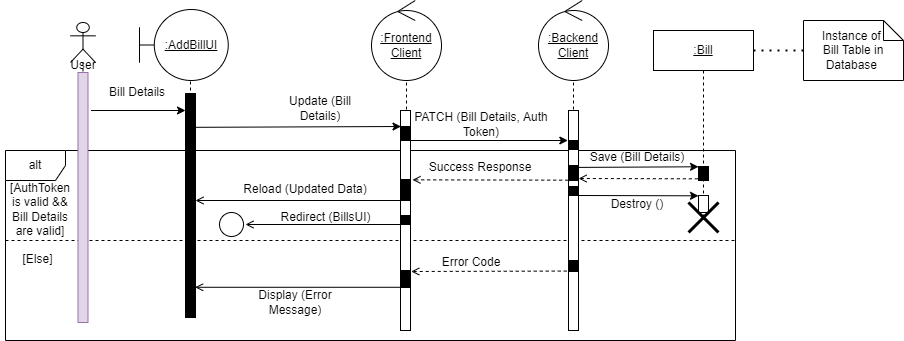

The diagram above was exported from draw.io. Its source (the exported page's mxGraphModel, read from the mxfile embedded in the PNG):
<mxGraphModel dx="1102" dy="865" grid="1" gridSize="10" guides="1" tooltips="1" connect="1" arrows="1" fold="1" page="1" pageScale="1" pageWidth="850" pageHeight="1100" math="0" shadow="0">
  <root>
    <mxCell id="0" />
    <mxCell id="1" parent="0" />
    <mxCell id="_CUxs6TRnCV8gBITWxEh-52" value="" style="shape=umlLifeline;participant=umlControl;perimeter=lifelinePerimeter;whiteSpace=wrap;html=1;container=1;collapsible=0;recursiveResize=0;verticalAlign=top;spacingTop=36;outlineConnect=0;fillColor=#FFFFFF;fontStyle=4" parent="1" vertex="1">
      <mxGeometry x="578" y="80" width="60" height="300" as="geometry" />
    </mxCell>
    <mxCell id="_CUxs6TRnCV8gBITWxEh-53" value=":Backend&lt;br&gt;Client" style="ellipse;shape=umlControl;whiteSpace=wrap;html=1;fillColor=#FFFFFF;fontStyle=4" parent="_CUxs6TRnCV8gBITWxEh-52" vertex="1">
      <mxGeometry x="-5" y="-30" width="70" height="80" as="geometry" />
    </mxCell>
    <mxCell id="_CUxs6TRnCV8gBITWxEh-50" value="" style="shape=umlLifeline;participant=umlControl;perimeter=lifelinePerimeter;whiteSpace=wrap;html=1;container=1;collapsible=0;recursiveResize=0;verticalAlign=top;spacingTop=36;outlineConnect=0;fillColor=#FFFFFF;fontStyle=4" parent="1" vertex="1">
      <mxGeometry x="411" y="80" width="60" height="300" as="geometry" />
    </mxCell>
    <mxCell id="_CUxs6TRnCV8gBITWxEh-49" value=":Frontend&lt;br&gt;Client" style="ellipse;shape=umlControl;whiteSpace=wrap;html=1;fillColor=#FFFFFF;fontStyle=4" parent="_CUxs6TRnCV8gBITWxEh-50" vertex="1">
      <mxGeometry x="-5" y="-30" width="70" height="80" as="geometry" />
    </mxCell>
    <mxCell id="_CUxs6TRnCV8gBITWxEh-4" value="" style="endArrow=classic;html=1;rounded=0;exitX=1.3;exitY=0.152;exitDx=0;exitDy=0;exitPerimeter=0;" parent="1" source="_CUxs6TRnCV8gBITWxEh-19" edge="1">
      <mxGeometry width="50" height="50" relative="1" as="geometry">
        <mxPoint x="130" y="170" as="sourcePoint" />
        <mxPoint x="220.00000000000006" y="159.9999999999999" as="targetPoint" />
      </mxGeometry>
    </mxCell>
    <mxCell id="KhDxWJ5JsTdzf5pxd7cd-9" value="alt" style="shape=umlFrame;whiteSpace=wrap;html=1;" parent="1" vertex="1">
      <mxGeometry x="40" y="200" width="730" height="190" as="geometry" />
    </mxCell>
    <mxCell id="KhDxWJ5JsTdzf5pxd7cd-17" value="" style="endArrow=open;html=1;rounded=0;endFill=0;entryX=1.2;entryY=0.663;entryDx=0;entryDy=0;entryPerimeter=0;dashed=1;exitX=-0.178;exitY=0.96;exitDx=0;exitDy=0;exitPerimeter=0;" parent="1" source="_CUxs6TRnCV8gBITWxEh-12" edge="1">
      <mxGeometry width="50" height="50" relative="1" as="geometry">
        <mxPoint x="658.25" y="320.9999999999998" as="sourcePoint" />
        <mxPoint x="445.75" y="320.9999999999998" as="targetPoint" />
      </mxGeometry>
    </mxCell>
    <mxCell id="KhDxWJ5JsTdzf5pxd7cd-10" value="" style="endArrow=open;html=1;rounded=0;endFill=0;" parent="1" target="0Rs5ef374-KKTqK2Qocw-8" edge="1">
      <mxGeometry width="50" height="50" relative="1" as="geometry">
        <mxPoint x="440" y="250" as="sourcePoint" />
        <mxPoint x="247.5" y="249.9999999999998" as="targetPoint" />
      </mxGeometry>
    </mxCell>
    <mxCell id="KhDxWJ5JsTdzf5pxd7cd-7" value="" style="endArrow=open;html=1;rounded=0;endFill=0;entryX=1.2;entryY=0.663;entryDx=0;entryDy=0;entryPerimeter=0;dashed=1;exitX=-0.028;exitY=0.979;exitDx=0;exitDy=0;exitPerimeter=0;" parent="1" source="_CUxs6TRnCV8gBITWxEh-32" edge="1">
      <mxGeometry width="50" height="50" relative="1" as="geometry">
        <mxPoint x="659.5" y="229.3399999999998" as="sourcePoint" />
        <mxPoint x="447" y="229.3399999999998" as="targetPoint" />
      </mxGeometry>
    </mxCell>
    <mxCell id="KhDxWJ5JsTdzf5pxd7cd-5" value="" style="endArrow=classic;html=1;rounded=0;endFill=1;entryX=-0.067;entryY=0;entryDx=0;entryDy=0;entryPerimeter=0;" parent="1" target="_CUxs6TRnCV8gBITWxEh-31" edge="1">
      <mxGeometry width="50" height="50" relative="1" as="geometry">
        <mxPoint x="439.99666666666656" y="190" as="sourcePoint" />
        <mxPoint x="655" y="190" as="targetPoint" />
      </mxGeometry>
    </mxCell>
    <mxCell id="0Rs5ef374-KKTqK2Qocw-11" value="" style="endArrow=classic;html=1;rounded=0;exitX=0.956;exitY=0.156;exitDx=0;exitDy=0;exitPerimeter=0;" parent="1" edge="1">
      <mxGeometry width="50" height="50" relative="1" as="geometry">
        <mxPoint x="229.55999999999995" y="176.82399999999996" as="sourcePoint" />
        <mxPoint x="435.5" y="175.9999999999999" as="targetPoint" />
      </mxGeometry>
    </mxCell>
    <mxCell id="KhDxWJ5JsTdzf5pxd7cd-1" value="Update (Bill Details)" style="text;html=1;strokeColor=none;fillColor=none;align=center;verticalAlign=middle;whiteSpace=wrap;rounded=0;" parent="1" vertex="1">
      <mxGeometry x="310" y="143" width="90" height="30" as="geometry" />
    </mxCell>
    <mxCell id="KhDxWJ5JsTdzf5pxd7cd-4" value="PATCH (Bill Details, Auth Token)" style="text;html=1;strokeColor=none;fillColor=none;align=center;verticalAlign=middle;whiteSpace=wrap;rounded=0;" parent="1" vertex="1">
      <mxGeometry x="446" y="159" width="140" height="30" as="geometry" />
    </mxCell>
    <mxCell id="KhDxWJ5JsTdzf5pxd7cd-8" value="Success Response" style="text;html=1;strokeColor=none;fillColor=none;align=center;verticalAlign=middle;whiteSpace=wrap;rounded=0;" parent="1" vertex="1">
      <mxGeometry x="455" y="202" width="120" height="30" as="geometry" />
    </mxCell>
    <mxCell id="KhDxWJ5JsTdzf5pxd7cd-11" value="Reload (Updated Data)" style="text;html=1;strokeColor=none;fillColor=none;align=center;verticalAlign=middle;whiteSpace=wrap;rounded=0;" parent="1" vertex="1">
      <mxGeometry x="270" y="224" width="140" height="30" as="geometry" />
    </mxCell>
    <mxCell id="KhDxWJ5JsTdzf5pxd7cd-14" value="" style="line;strokeWidth=1;fillColor=none;align=left;verticalAlign=middle;spacingTop=-1;spacingLeft=3;spacingRight=3;rotatable=0;labelPosition=right;points=[];portConstraint=eastwest;dashed=1;" parent="1" vertex="1">
      <mxGeometry x="40" y="286" width="730" height="8" as="geometry" />
    </mxCell>
    <mxCell id="KhDxWJ5JsTdzf5pxd7cd-15" value="[AuthToken is valid &amp;amp;&amp;amp; Bill Details are valid]" style="text;html=1;strokeColor=none;fillColor=none;align=center;verticalAlign=middle;whiteSpace=wrap;rounded=0;" parent="1" vertex="1">
      <mxGeometry x="40" y="244" width="70" height="30" as="geometry" />
    </mxCell>
    <mxCell id="KhDxWJ5JsTdzf5pxd7cd-16" value="[Else]" style="text;html=1;strokeColor=none;fillColor=none;align=center;verticalAlign=middle;whiteSpace=wrap;rounded=0;" parent="1" vertex="1">
      <mxGeometry x="35" y="294" width="75" height="30" as="geometry" />
    </mxCell>
    <mxCell id="KhDxWJ5JsTdzf5pxd7cd-18" value="Error Code" style="text;html=1;strokeColor=none;fillColor=none;align=center;verticalAlign=middle;whiteSpace=wrap;rounded=0;" parent="1" vertex="1">
      <mxGeometry x="446" y="297" width="120" height="30" as="geometry" />
    </mxCell>
    <mxCell id="KhDxWJ5JsTdzf5pxd7cd-19" value="" style="endArrow=open;html=1;rounded=0;endFill=0;entryX=0.964;entryY=0.945;entryDx=0;entryDy=0;entryPerimeter=0;" parent="1" edge="1">
      <mxGeometry width="50" height="50" relative="1" as="geometry">
        <mxPoint x="435" y="336.78" as="sourcePoint" />
        <mxPoint x="229.63999999999987" y="336.78" as="targetPoint" />
      </mxGeometry>
    </mxCell>
    <mxCell id="KhDxWJ5JsTdzf5pxd7cd-20" value="Display (Error Message)" style="text;html=1;strokeColor=none;fillColor=none;align=center;verticalAlign=middle;whiteSpace=wrap;rounded=0;" parent="1" vertex="1">
      <mxGeometry x="270" y="337" width="120" height="30" as="geometry" />
    </mxCell>
    <mxCell id="_CUxs6TRnCV8gBITWxEh-3" value="Bill Details" style="text;html=1;strokeColor=none;fillColor=none;align=center;verticalAlign=middle;whiteSpace=wrap;rounded=0;" parent="1" vertex="1">
      <mxGeometry x="127.00000000000001" y="127" width="90" height="30" as="geometry" />
    </mxCell>
    <mxCell id="_CUxs6TRnCV8gBITWxEh-7" value=":" style="shape=umlLifeline;participant=umlBoundary;perimeter=lifelinePerimeter;whiteSpace=wrap;html=1;container=1;collapsible=0;recursiveResize=0;verticalAlign=top;spacingTop=36;outlineConnect=0;" parent="1" vertex="1">
      <mxGeometry x="200" y="67" width="50" height="300" as="geometry" />
    </mxCell>
    <mxCell id="0Rs5ef374-KKTqK2Qocw-8" value="" style="html=1;points=[];perimeter=orthogonalPerimeter;" parent="_CUxs6TRnCV8gBITWxEh-7" vertex="1">
      <mxGeometry x="20" y="76" width="10" height="204" as="geometry" />
    </mxCell>
    <mxCell id="_CUxs6TRnCV8gBITWxEh-9" value="" style="html=1;points=[];perimeter=orthogonalPerimeter;fillColor=#000000;" parent="_CUxs6TRnCV8gBITWxEh-7" vertex="1">
      <mxGeometry x="20" y="93" width="10" height="17" as="geometry" />
    </mxCell>
    <mxCell id="_CUxs6TRnCV8gBITWxEh-14" value="" style="html=1;points=[];perimeter=orthogonalPerimeter;fillColor=#000000;" parent="_CUxs6TRnCV8gBITWxEh-7" vertex="1">
      <mxGeometry x="20" y="77" width="10" height="223" as="geometry" />
    </mxCell>
    <mxCell id="_CUxs6TRnCV8gBITWxEh-8" value=":AddBillUI" style="shape=umlBoundary;whiteSpace=wrap;html=1;fontStyle=4" parent="1" vertex="1">
      <mxGeometry x="174" y="59" width="88.75" height="71" as="geometry" />
    </mxCell>
    <mxCell id="_CUxs6TRnCV8gBITWxEh-18" value="" style="shape=umlLifeline;participant=umlActor;perimeter=lifelinePerimeter;whiteSpace=wrap;html=1;container=1;collapsible=0;recursiveResize=0;verticalAlign=top;spacingTop=36;outlineConnect=0;fillColor=#FFFFFF;" parent="1" vertex="1">
      <mxGeometry x="105" y="72" width="25" height="300" as="geometry" />
    </mxCell>
    <mxCell id="_CUxs6TRnCV8gBITWxEh-19" value="" style="html=1;points=[];perimeter=orthogonalPerimeter;fillColor=#e1d5e7;strokeColor=#9673a6;" parent="_CUxs6TRnCV8gBITWxEh-18" vertex="1">
      <mxGeometry x="7.5" y="50" width="10" height="250" as="geometry" />
    </mxCell>
    <mxCell id="_CUxs6TRnCV8gBITWxEh-20" value="User" style="text;html=1;strokeColor=none;fillColor=none;align=center;verticalAlign=middle;whiteSpace=wrap;rounded=0;" parent="_CUxs6TRnCV8gBITWxEh-18" vertex="1">
      <mxGeometry x="-2.5" y="28" width="30" height="30" as="geometry" />
    </mxCell>
    <mxCell id="_CUxs6TRnCV8gBITWxEh-24" value="&lt;span&gt;:Bill&lt;/span&gt;" style="shape=umlLifeline;perimeter=lifelinePerimeter;whiteSpace=wrap;html=1;container=1;collapsible=0;recursiveResize=0;outlineConnect=0;fontStyle=4" parent="1" vertex="1">
      <mxGeometry x="688" y="80" width="100" height="190" as="geometry" />
    </mxCell>
    <mxCell id="_CUxs6TRnCV8gBITWxEh-30" value="" style="html=1;points=[];perimeter=orthogonalPerimeter;fillColor=#FFFFFF;" parent="_CUxs6TRnCV8gBITWxEh-24" vertex="1">
      <mxGeometry x="45" y="165" width="10" height="17" as="geometry" />
    </mxCell>
    <mxCell id="_CUxs6TRnCV8gBITWxEh-37" value="" style="endArrow=none;html=1;rounded=0;endFill=0;exitX=1.014;exitY=0.127;exitDx=0;exitDy=0;exitPerimeter=0;entryX=0.004;entryY=0.085;entryDx=0;entryDy=0;entryPerimeter=0;startArrow=open;startFill=0;dashed=1;" parent="_CUxs6TRnCV8gBITWxEh-24" edge="1">
      <mxGeometry width="50" height="50" relative="1" as="geometry">
        <mxPoint x="-74.89999999999986" y="148.00300000000004" as="sourcePoint" />
        <mxPoint x="45" y="148.305" as="targetPoint" />
      </mxGeometry>
    </mxCell>
    <mxCell id="_CUxs6TRnCV8gBITWxEh-38" value="" style="html=1;points=[];perimeter=orthogonalPerimeter;fillColor=#000000;" parent="_CUxs6TRnCV8gBITWxEh-24" vertex="1">
      <mxGeometry x="45" y="136" width="10" height="14" as="geometry" />
    </mxCell>
    <mxCell id="_CUxs6TRnCV8gBITWxEh-47" value="" style="endArrow=classic;html=1;rounded=0;endFill=1;exitX=1.014;exitY=0.127;exitDx=0;exitDy=0;exitPerimeter=0;entryX=0.004;entryY=0.085;entryDx=0;entryDy=0;entryPerimeter=0;startArrow=none;startFill=0;" parent="_CUxs6TRnCV8gBITWxEh-24" edge="1">
      <mxGeometry width="50" height="50" relative="1" as="geometry">
        <mxPoint x="-74.89999999999986" y="165.00300000000004" as="sourcePoint" />
        <mxPoint x="45" y="165.30500000000006" as="targetPoint" />
      </mxGeometry>
    </mxCell>
    <mxCell id="_CUxs6TRnCV8gBITWxEh-29" value="" style="shape=umlDestroy;whiteSpace=wrap;html=1;strokeWidth=3;fillColor=#FFFFFF;" parent="1" vertex="1">
      <mxGeometry x="723" y="252" width="30" height="30" as="geometry" />
    </mxCell>
    <mxCell id="_CUxs6TRnCV8gBITWxEh-33" value="" style="endArrow=classic;html=1;rounded=0;endFill=1;exitX=1.014;exitY=0.127;exitDx=0;exitDy=0;exitPerimeter=0;entryX=0.004;entryY=0.085;entryDx=0;entryDy=0;entryPerimeter=0;" parent="1" source="_CUxs6TRnCV8gBITWxEh-32" edge="1">
      <mxGeometry width="50" height="50" relative="1" as="geometry">
        <mxPoint x="517.9966666666664" y="210" as="sourcePoint" />
        <mxPoint x="733.0399999999997" y="216.27500000000003" as="targetPoint" />
      </mxGeometry>
    </mxCell>
    <mxCell id="_CUxs6TRnCV8gBITWxEh-34" value="Save (Bill Details)" style="text;html=1;strokeColor=none;fillColor=none;align=center;verticalAlign=middle;whiteSpace=wrap;rounded=0;" parent="1" vertex="1">
      <mxGeometry x="612" y="197" width="120" height="20" as="geometry" />
    </mxCell>
    <mxCell id="_CUxs6TRnCV8gBITWxEh-41" value="Instance of &lt;br&gt;Bill Table in Database&amp;nbsp;" style="shape=note;size=20;whiteSpace=wrap;html=1;fillColor=#FFFFFF;padding=3;" parent="1" vertex="1">
      <mxGeometry x="838" y="70" width="100" height="60" as="geometry" />
    </mxCell>
    <mxCell id="_CUxs6TRnCV8gBITWxEh-42" value="" style="endArrow=none;dashed=1;html=1;dashPattern=1 3;strokeWidth=2;rounded=0;exitX=0;exitY=0.5;exitDx=0;exitDy=0;exitPerimeter=0;" parent="1" source="_CUxs6TRnCV8gBITWxEh-41" edge="1">
      <mxGeometry width="50" height="50" relative="1" as="geometry">
        <mxPoint x="936" y="270" as="sourcePoint" />
        <mxPoint x="786" y="100" as="targetPoint" />
      </mxGeometry>
    </mxCell>
    <mxCell id="_CUxs6TRnCV8gBITWxEh-48" value="Destroy ()" style="text;html=1;strokeColor=none;fillColor=none;align=center;verticalAlign=middle;whiteSpace=wrap;rounded=0;" parent="1" vertex="1">
      <mxGeometry x="612" y="244" width="120" height="20" as="geometry" />
    </mxCell>
    <mxCell id="0Rs5ef374-KKTqK2Qocw-10" value="" style="html=1;points=[];perimeter=orthogonalPerimeter;" parent="1" vertex="1">
      <mxGeometry x="435" y="160" width="10" height="220" as="geometry" />
    </mxCell>
    <mxCell id="_CUxs6TRnCV8gBITWxEh-10" value="" style="html=1;points=[];perimeter=orthogonalPerimeter;fillColor=#000000;" parent="1" vertex="1">
      <mxGeometry x="435" y="176" width="10" height="14" as="geometry" />
    </mxCell>
    <mxCell id="_CUxs6TRnCV8gBITWxEh-13" value="" style="html=1;points=[];perimeter=orthogonalPerimeter;fillColor=#000000;" parent="1" vertex="1">
      <mxGeometry x="435" y="320" width="10" height="17" as="geometry" />
    </mxCell>
    <mxCell id="_CUxs6TRnCV8gBITWxEh-23" value="" style="html=1;points=[];perimeter=orthogonalPerimeter;fillColor=#000000;" parent="1" vertex="1">
      <mxGeometry x="435" y="229" width="10" height="21" as="geometry" />
    </mxCell>
    <mxCell id="KhDxWJ5JsTdzf5pxd7cd-6" value="" style="html=1;points=[];perimeter=orthogonalPerimeter;" parent="1" vertex="1">
      <mxGeometry x="603" y="160" width="10" height="220" as="geometry" />
    </mxCell>
    <mxCell id="_CUxs6TRnCV8gBITWxEh-12" value="" style="html=1;points=[];perimeter=orthogonalPerimeter;fillColor=#000000;" parent="1" vertex="1">
      <mxGeometry x="603" y="310" width="10" height="11" as="geometry" />
    </mxCell>
    <mxCell id="_CUxs6TRnCV8gBITWxEh-31" value="" style="html=1;points=[];perimeter=orthogonalPerimeter;fillColor=#000000;" parent="1" vertex="1">
      <mxGeometry x="603" y="190" width="10" height="9" as="geometry" />
    </mxCell>
    <mxCell id="_CUxs6TRnCV8gBITWxEh-32" value="" style="html=1;points=[];perimeter=orthogonalPerimeter;fillColor=#000000;" parent="1" vertex="1">
      <mxGeometry x="603" y="215" width="10" height="15" as="geometry" />
    </mxCell>
    <mxCell id="_CUxs6TRnCV8gBITWxEh-45" value="" style="html=1;points=[];perimeter=orthogonalPerimeter;fillColor=#000000;" parent="1" vertex="1">
      <mxGeometry x="603" y="236" width="10" height="9" as="geometry" />
    </mxCell>
    <mxCell id="l6q0KocsMfGfNuCa9cs5-1" value="" style="html=1;points=[];perimeter=orthogonalPerimeter;fillColor=#000000;" parent="1" vertex="1">
      <mxGeometry x="435" y="265" width="10" height="9" as="geometry" />
    </mxCell>
    <mxCell id="l6q0KocsMfGfNuCa9cs5-2" value="" style="endArrow=open;html=1;rounded=0;endFill=0;" parent="1" edge="1">
      <mxGeometry width="50" height="50" relative="1" as="geometry">
        <mxPoint x="440" y="274" as="sourcePoint" />
        <mxPoint x="280" y="274" as="targetPoint" />
      </mxGeometry>
    </mxCell>
    <mxCell id="l6q0KocsMfGfNuCa9cs5-3" value="Redirect (BillsUI)" style="text;html=1;strokeColor=none;fillColor=none;align=center;verticalAlign=middle;whiteSpace=wrap;rounded=0;" parent="1" vertex="1">
      <mxGeometry x="310" y="252" width="101" height="30" as="geometry" />
    </mxCell>
    <mxCell id="0S3Rb9gRh7YV6_dxVtar-1" value="" style="ellipse;whiteSpace=wrap;html=1;aspect=fixed;" parent="1" vertex="1">
      <mxGeometry x="254" y="262" width="24" height="24" as="geometry" />
    </mxCell>
  </root>
</mxGraphModel>